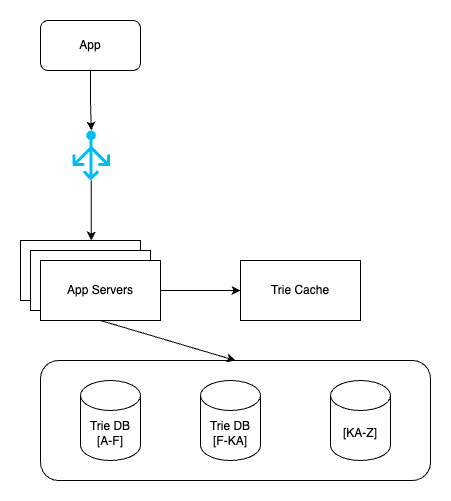

The diagram above was exported from draw.io. Its source (the exported page's mxGraphModel, read from the mxfile embedded in the PNG):
<mxGraphModel dx="984" dy="659" grid="1" gridSize="10" guides="1" tooltips="1" connect="1" arrows="1" fold="1" page="1" pageScale="1" pageWidth="850" pageHeight="1100" math="0" shadow="0">
  <root>
    <mxCell id="0" />
    <mxCell id="1" parent="0" />
    <mxCell id="ewaFHARDGmRmeSsp8WUu-412" value="" style="edgeStyle=orthogonalEdgeStyle;rounded=0;orthogonalLoop=1;jettySize=auto;html=1;" edge="1" parent="1" source="ewaFHARDGmRmeSsp8WUu-410" target="ewaFHARDGmRmeSsp8WUu-411">
      <mxGeometry relative="1" as="geometry" />
    </mxCell>
    <mxCell id="ewaFHARDGmRmeSsp8WUu-410" value="App" style="rounded=1;whiteSpace=wrap;html=1;" vertex="1" parent="1">
      <mxGeometry x="320" y="40" width="100" height="50" as="geometry" />
    </mxCell>
    <mxCell id="ewaFHARDGmRmeSsp8WUu-411" value="" style="verticalLabelPosition=bottom;html=1;verticalAlign=top;align=center;strokeColor=none;fillColor=#00BEF2;shape=mxgraph.azure.load_balancer_generic;pointerEvents=1;" vertex="1" parent="1">
      <mxGeometry x="352" y="150" width="37.5" height="50" as="geometry" />
    </mxCell>
    <mxCell id="ewaFHARDGmRmeSsp8WUu-413" value="" style="rounded=0;whiteSpace=wrap;html=1;" vertex="1" parent="1">
      <mxGeometry x="300" y="260" width="120" height="60" as="geometry" />
    </mxCell>
    <mxCell id="ewaFHARDGmRmeSsp8WUu-414" value="" style="rounded=0;whiteSpace=wrap;html=1;" vertex="1" parent="1">
      <mxGeometry x="310" y="270" width="120" height="60" as="geometry" />
    </mxCell>
    <mxCell id="ewaFHARDGmRmeSsp8WUu-419" value="" style="edgeStyle=orthogonalEdgeStyle;rounded=0;orthogonalLoop=1;jettySize=auto;html=1;" edge="1" parent="1" source="ewaFHARDGmRmeSsp8WUu-415" target="ewaFHARDGmRmeSsp8WUu-418">
      <mxGeometry relative="1" as="geometry" />
    </mxCell>
    <mxCell id="ewaFHARDGmRmeSsp8WUu-415" value="App Servers" style="rounded=0;whiteSpace=wrap;html=1;" vertex="1" parent="1">
      <mxGeometry x="320" y="280" width="120" height="60" as="geometry" />
    </mxCell>
    <mxCell id="ewaFHARDGmRmeSsp8WUu-417" style="edgeStyle=orthogonalEdgeStyle;rounded=0;orthogonalLoop=1;jettySize=auto;html=1;entryX=0.59;entryY=0;entryDx=0;entryDy=0;entryPerimeter=0;" edge="1" parent="1" source="ewaFHARDGmRmeSsp8WUu-411" target="ewaFHARDGmRmeSsp8WUu-413">
      <mxGeometry relative="1" as="geometry" />
    </mxCell>
    <mxCell id="ewaFHARDGmRmeSsp8WUu-418" value="Trie Cache" style="rounded=0;whiteSpace=wrap;html=1;" vertex="1" parent="1">
      <mxGeometry x="520" y="280" width="120" height="60" as="geometry" />
    </mxCell>
    <mxCell id="ewaFHARDGmRmeSsp8WUu-422" value="" style="rounded=1;whiteSpace=wrap;html=1;" vertex="1" parent="1">
      <mxGeometry x="320" y="380" width="390" height="120" as="geometry" />
    </mxCell>
    <mxCell id="ewaFHARDGmRmeSsp8WUu-423" value="Trie DB&lt;br&gt;[A-F]" style="shape=cylinder3;whiteSpace=wrap;html=1;boundedLbl=1;backgroundOutline=1;size=15;" vertex="1" parent="1">
      <mxGeometry x="360" y="400" width="60" height="80" as="geometry" />
    </mxCell>
    <mxCell id="ewaFHARDGmRmeSsp8WUu-424" value="Trie DB&lt;br&gt;[F-KA]" style="shape=cylinder3;whiteSpace=wrap;html=1;boundedLbl=1;backgroundOutline=1;size=15;" vertex="1" parent="1">
      <mxGeometry x="480" y="400" width="60" height="80" as="geometry" />
    </mxCell>
    <mxCell id="ewaFHARDGmRmeSsp8WUu-425" value="[KA-Z]" style="shape=cylinder3;whiteSpace=wrap;html=1;boundedLbl=1;backgroundOutline=1;size=15;" vertex="1" parent="1">
      <mxGeometry x="610" y="400" width="60" height="80" as="geometry" />
    </mxCell>
    <mxCell id="ewaFHARDGmRmeSsp8WUu-427" value="" style="endArrow=classic;html=1;rounded=0;exitX=0.5;exitY=1;exitDx=0;exitDy=0;entryX=0.5;entryY=0;entryDx=0;entryDy=0;" edge="1" parent="1" source="ewaFHARDGmRmeSsp8WUu-415" target="ewaFHARDGmRmeSsp8WUu-422">
      <mxGeometry width="50" height="50" relative="1" as="geometry">
        <mxPoint x="430" y="320" as="sourcePoint" />
        <mxPoint x="480" y="270" as="targetPoint" />
      </mxGeometry>
    </mxCell>
  </root>
</mxGraphModel>